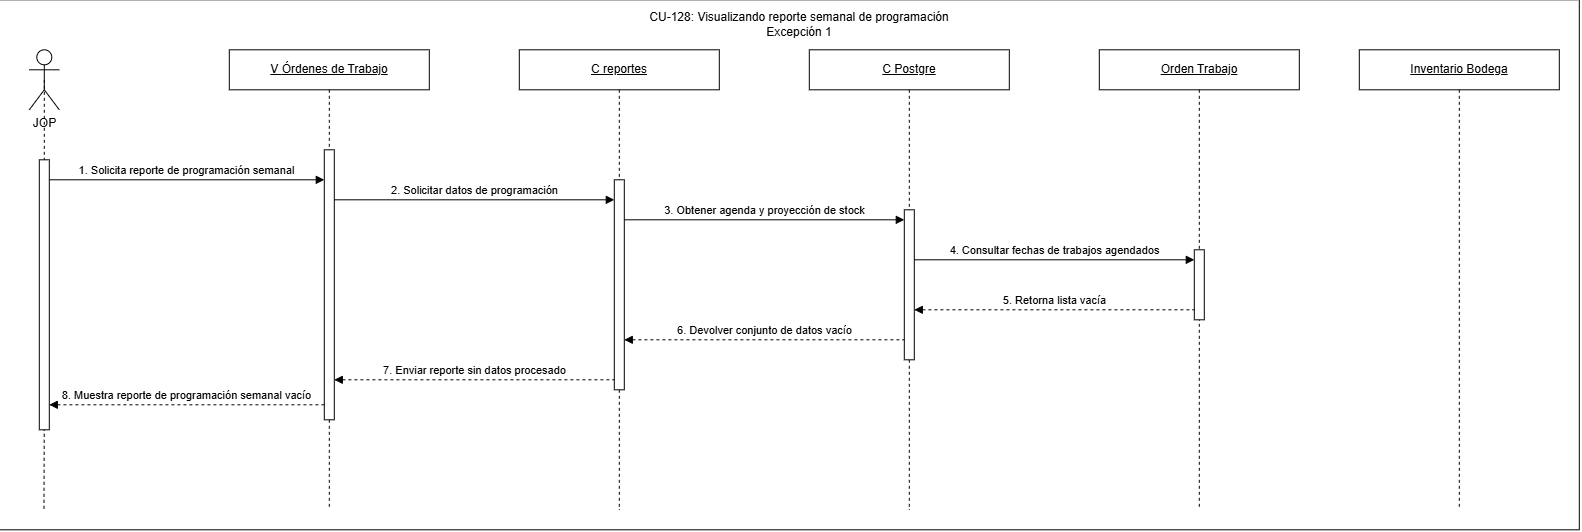

The diagram above was exported from draw.io. Its source (the exported page's mxGraphModel, read from the mxfile embedded in the PNG):
<mxGraphModel dx="355" dy="314" grid="1" gridSize="10" guides="1" tooltips="1" connect="1" arrows="1" fold="1" page="1" pageScale="1" pageWidth="827" pageHeight="1169" math="0" shadow="0">
  <root>
    <mxCell id="0" />
    <mxCell id="1" parent="0" />
    <mxCell id="nfwvMIiILBHgIoHNDaIf-2" parent="1" style="rounded=0;whiteSpace=wrap;html=1;" value="" vertex="1">
      <mxGeometry height="530" width="1580" x="210" y="660" as="geometry" />
    </mxCell>
    <mxCell id="mE1RcuGjQ4bX4bJ4_yx_-1" edge="1" parent="1" style="rounded=0;orthogonalLoop=1;jettySize=auto;html=1;exitX=0.5;exitY=0.5;exitDx=0;exitDy=0;exitPerimeter=0;endArrow=none;endFill=0;dashed=1;">
      <mxGeometry relative="1" as="geometry">
        <mxPoint x="255" y="1070" as="sourcePoint" />
        <mxPoint x="254.67" y="1170" as="targetPoint" />
      </mxGeometry>
    </mxCell>
    <mxCell id="mE1RcuGjQ4bX4bJ4_yx_-2" parent="1" style="shape=umlActor;verticalLabelPosition=bottom;verticalAlign=top;html=1;outlineConnect=0;" value="JOP" vertex="1">
      <mxGeometry height="60" width="30" x="240" y="710" as="geometry" />
    </mxCell>
    <mxCell id="mE1RcuGjQ4bX4bJ4_yx_-3" parent="1" style="shape=umlLifeline;perimeter=lifelinePerimeter;whiteSpace=wrap;html=1;container=1;dropTarget=0;collapsible=0;recursiveResize=0;outlineConnect=0;portConstraint=eastwest;" value="&lt;u&gt;V&amp;nbsp;&lt;/u&gt;&lt;span style=&quot;font-size: 12px;&quot;&gt;&lt;u&gt;Órdenes de Trabajo&lt;/u&gt;&lt;/span&gt;" vertex="1">
      <mxGeometry height="460" width="200" x="440" y="710" as="geometry" />
    </mxCell>
    <mxCell id="mE1RcuGjQ4bX4bJ4_yx_-5" parent="mE1RcuGjQ4bX4bJ4_yx_-3" style="html=1;points=[[0,0,0,0,5],[0,1,0,0,-5],[1,0,0,0,5],[1,1,0,0,-5]];perimeter=orthogonalPerimeter;outlineConnect=0;targetShapes=umlLifeline;portConstraint=eastwest;" value="" vertex="1">
      <mxGeometry height="270" width="10" x="95" y="100" as="geometry" />
    </mxCell>
    <mxCell id="mE1RcuGjQ4bX4bJ4_yx_-6" parent="1" style="shape=umlLifeline;perimeter=lifelinePerimeter;whiteSpace=wrap;html=1;container=1;dropTarget=0;collapsible=0;recursiveResize=0;outlineConnect=0;portConstraint=eastwest;" value="&lt;u&gt;C Postgre&lt;/u&gt;" vertex="1">
      <mxGeometry height="460" width="200" x="1020" y="710" as="geometry" />
    </mxCell>
    <mxCell id="mE1RcuGjQ4bX4bJ4_yx_-7" parent="mE1RcuGjQ4bX4bJ4_yx_-6" style="html=1;points=[[0,0,0,0,5],[0,1,0,0,-5],[1,0,0,0,5],[1,1,0,0,-5]];perimeter=orthogonalPerimeter;outlineConnect=0;targetShapes=umlLifeline;portConstraint=eastwest;" value="" vertex="1">
      <mxGeometry height="150" width="10" x="95" y="160" as="geometry" />
    </mxCell>
    <mxCell id="mE1RcuGjQ4bX4bJ4_yx_-10" parent="1" style="shape=umlLifeline;perimeter=lifelinePerimeter;whiteSpace=wrap;html=1;container=1;dropTarget=0;collapsible=0;recursiveResize=0;outlineConnect=0;portConstraint=eastwest;" value="&lt;u&gt;Inventario Bodega&lt;/u&gt;" vertex="1">
      <mxGeometry height="460" width="200" x="1570" y="710" as="geometry" />
    </mxCell>
    <mxCell id="mE1RcuGjQ4bX4bJ4_yx_-12" parent="1" style="shape=umlLifeline;perimeter=lifelinePerimeter;whiteSpace=wrap;html=1;container=1;dropTarget=0;collapsible=0;recursiveResize=0;outlineConnect=0;portConstraint=eastwest;" value="&lt;u&gt;C reportes&lt;/u&gt;" vertex="1">
      <mxGeometry height="460" width="200" x="730" y="710" as="geometry" />
    </mxCell>
    <mxCell id="mE1RcuGjQ4bX4bJ4_yx_-13" parent="mE1RcuGjQ4bX4bJ4_yx_-12" style="html=1;points=[[0,0,0,0,5],[0,1,0,0,-5],[1,0,0,0,5],[1,1,0,0,-5]];perimeter=orthogonalPerimeter;outlineConnect=0;targetShapes=umlLifeline;portConstraint=eastwest;" value="" vertex="1">
      <mxGeometry height="210" width="10" x="95" y="130" as="geometry" />
    </mxCell>
    <mxCell id="mE1RcuGjQ4bX4bJ4_yx_-15" parent="1" style="shape=umlLifeline;perimeter=lifelinePerimeter;whiteSpace=wrap;html=1;container=1;dropTarget=0;collapsible=0;recursiveResize=0;outlineConnect=0;portConstraint=eastwest;" value="&lt;u&gt;Orden Trabajo&lt;/u&gt;" vertex="1">
      <mxGeometry height="460" width="200" x="1310" y="710" as="geometry" />
    </mxCell>
    <mxCell id="mE1RcuGjQ4bX4bJ4_yx_-16" parent="mE1RcuGjQ4bX4bJ4_yx_-15" style="html=1;points=[[0,0,0,0,5],[0,1,0,0,-5],[1,0,0,0,5],[1,1,0,0,-5]];perimeter=orthogonalPerimeter;outlineConnect=0;targetShapes=umlLifeline;portConstraint=eastwest;" value="" vertex="1">
      <mxGeometry height="70" width="10" x="95" y="200" as="geometry" />
    </mxCell>
    <mxCell id="mE1RcuGjQ4bX4bJ4_yx_-17" edge="1" parent="1" style="html=1;verticalAlign=bottom;endArrow=block;curved=0;rounded=0;" target="mE1RcuGjQ4bX4bJ4_yx_-5" value="1. Solicita reporte de programación semanal">
      <mxGeometry relative="1" as="geometry">
        <mxPoint x="260" y="840" as="sourcePoint" />
        <mxPoint x="530" y="840" as="targetPoint" />
      </mxGeometry>
    </mxCell>
    <mxCell id="mE1RcuGjQ4bX4bJ4_yx_-18" edge="1" parent="1" style="html=1;verticalAlign=bottom;endArrow=block;curved=0;rounded=0;" value="2. Solicitar datos de programación">
      <mxGeometry relative="1" as="geometry">
        <mxPoint x="545" y="860" as="sourcePoint" />
        <mxPoint x="825" y="860" as="targetPoint" />
      </mxGeometry>
    </mxCell>
    <mxCell id="mE1RcuGjQ4bX4bJ4_yx_-19" edge="1" parent="1" style="html=1;verticalAlign=bottom;endArrow=block;curved=0;rounded=0;" target="mE1RcuGjQ4bX4bJ4_yx_-7" value="3. Obtener agenda y proyección de stock">
      <mxGeometry relative="1" as="geometry">
        <mxPoint x="835" y="880" as="sourcePoint" />
        <mxPoint x="1100" y="890" as="targetPoint" />
      </mxGeometry>
    </mxCell>
    <mxCell id="mE1RcuGjQ4bX4bJ4_yx_-20" edge="1" parent="1" style="html=1;verticalAlign=bottom;endArrow=block;curved=0;rounded=0;" value="4. Consultar fechas de trabajos agendados">
      <mxGeometry relative="1" as="geometry">
        <mxPoint x="1125" y="920" as="sourcePoint" />
        <mxPoint x="1405" y="920" as="targetPoint" />
      </mxGeometry>
    </mxCell>
    <mxCell id="mE1RcuGjQ4bX4bJ4_yx_-21" edge="1" parent="1" style="html=1;verticalAlign=bottom;endArrow=none;curved=0;rounded=0;startArrow=block;startFill=1;endFill=0;dashed=1;" value="5. Retorna lista vacía">
      <mxGeometry relative="1" as="geometry">
        <mxPoint x="1125" y="970" as="sourcePoint" />
        <mxPoint x="1405" y="970" as="targetPoint" />
      </mxGeometry>
    </mxCell>
    <mxCell id="mE1RcuGjQ4bX4bJ4_yx_-24" edge="1" parent="1" style="html=1;verticalAlign=bottom;endArrow=none;curved=0;rounded=0;startArrow=block;startFill=1;endFill=0;dashed=1;" value="6. Devolver conjunto de datos vacío">
      <mxGeometry relative="1" as="geometry">
        <mxPoint x="835" y="1000" as="sourcePoint" />
        <mxPoint x="1115" y="1000" as="targetPoint" />
      </mxGeometry>
    </mxCell>
    <mxCell id="mE1RcuGjQ4bX4bJ4_yx_-25" edge="1" parent="1" style="html=1;verticalAlign=bottom;endArrow=none;curved=0;rounded=0;startArrow=block;startFill=1;endFill=0;dashed=1;" target="mE1RcuGjQ4bX4bJ4_yx_-13" value="7. Enviar reporte sin datos procesado">
      <mxGeometry relative="1" as="geometry">
        <mxPoint x="545" y="1040" as="sourcePoint" />
        <mxPoint x="820" y="1030" as="targetPoint" />
      </mxGeometry>
    </mxCell>
    <mxCell id="mE1RcuGjQ4bX4bJ4_yx_-26" edge="1" parent="1" style="html=1;verticalAlign=bottom;endArrow=none;curved=0;rounded=0;startArrow=block;startFill=1;endFill=0;dashed=1;entryX=0;entryY=1;entryDx=0;entryDy=-5;entryPerimeter=0;" value="8. Muestra reporte de programación semanal vacío">
      <mxGeometry relative="1" as="geometry">
        <mxPoint x="260" y="1065" as="sourcePoint" />
        <mxPoint x="535" y="1065" as="targetPoint" />
      </mxGeometry>
    </mxCell>
    <mxCell id="mE1RcuGjQ4bX4bJ4_yx_-27" edge="1" parent="1" source="mE1RcuGjQ4bX4bJ4_yx_-30" style="rounded=0;orthogonalLoop=1;jettySize=auto;html=1;exitX=0.5;exitY=0.5;exitDx=0;exitDy=0;exitPerimeter=0;endArrow=none;endFill=0;dashed=1;" value="">
      <mxGeometry relative="1" as="geometry">
        <mxPoint x="255" y="740" as="sourcePoint" />
        <mxPoint x="255" y="1050" as="targetPoint" />
      </mxGeometry>
    </mxCell>
    <mxCell id="mE1RcuGjQ4bX4bJ4_yx_-29" edge="1" parent="1" source="mE1RcuGjQ4bX4bJ4_yx_-2" style="rounded=0;orthogonalLoop=1;jettySize=auto;html=1;exitX=0.5;exitY=0.5;exitDx=0;exitDy=0;exitPerimeter=0;endArrow=none;endFill=0;dashed=1;" target="mE1RcuGjQ4bX4bJ4_yx_-30" value="">
      <mxGeometry relative="1" as="geometry">
        <mxPoint x="255" y="740" as="sourcePoint" />
        <mxPoint x="255" y="1139" as="targetPoint" />
      </mxGeometry>
    </mxCell>
    <mxCell id="mE1RcuGjQ4bX4bJ4_yx_-30" parent="1" style="html=1;points=[[0,0,0,0,5],[0,1,0,0,-5],[1,0,0,0,5],[1,1,0,0,-5]];perimeter=orthogonalPerimeter;outlineConnect=0;targetShapes=umlLifeline;portConstraint=eastwest;" value="" vertex="1">
      <mxGeometry height="270" width="10" x="250" y="820" as="geometry" />
    </mxCell>
    <mxCell id="nfwvMIiILBHgIoHNDaIf-1" parent="1" style="text;html=1;whiteSpace=wrap;strokeColor=none;fillColor=none;align=center;verticalAlign=middle;rounded=0;" value="&lt;div style=&quot;text-align: left;&quot;&gt;&lt;span style=&quot;font-size: 12px;&quot;&gt;CU-128: Visualizando reporte semanal de programación&lt;/span&gt;&lt;/div&gt;Excepción 1" vertex="1">
      <mxGeometry height="30" width="340" x="840" y="670" as="geometry" />
    </mxCell>
  </root>
</mxGraphModel>